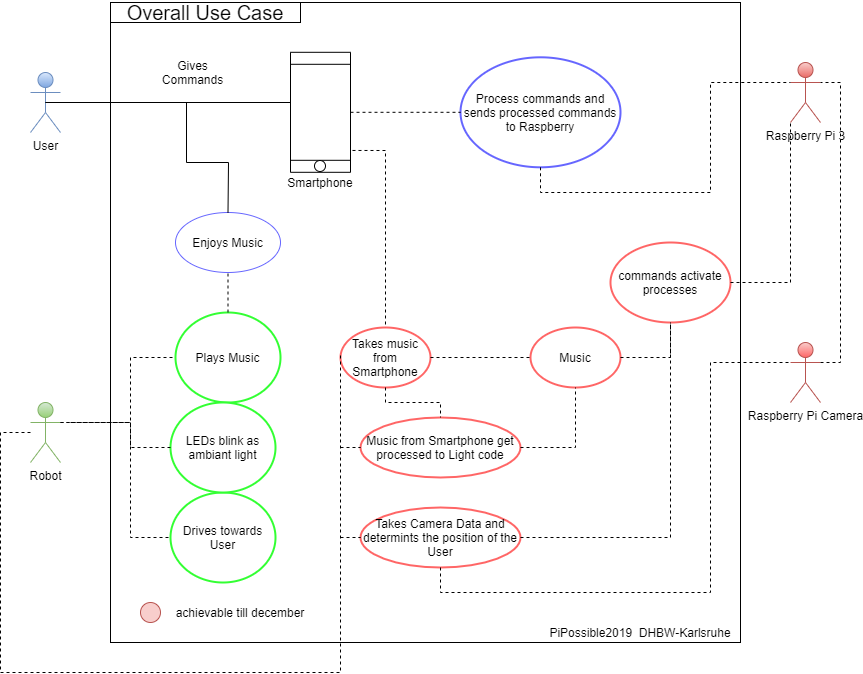

The diagram above was exported from draw.io. Its source (the exported page's mxGraphModel, read from the mxfile embedded in the PNG):
<mxGraphModel dx="2062" dy="1158" grid="1" gridSize="10" guides="1" tooltips="1" connect="1" arrows="1" fold="1" page="1" pageScale="1" pageWidth="827" pageHeight="1169" math="0" shadow="0">
  <root>
    <mxCell id="0" />
    <mxCell id="1" parent="0" />
    <mxCell id="4KHAkhtwJCvOGNMEtZGW-3" value="" style="rounded=0;whiteSpace=wrap;html=1;fontFamily=Helvetica;" parent="1" vertex="1">
      <mxGeometry x="120" y="40" width="630" height="640" as="geometry" />
    </mxCell>
    <mxCell id="4KHAkhtwJCvOGNMEtZGW-4" value="&lt;font style=&quot;font-size: 20px&quot;&gt;Overall Use Case&lt;/font&gt;" style="text;html=1;strokeColor=#000000;fillColor=none;align=center;verticalAlign=middle;whiteSpace=wrap;rounded=0;fontStyle=0;strokeWidth=1;" parent="1" vertex="1">
      <mxGeometry x="120" y="40" width="190" height="20" as="geometry" />
    </mxCell>
    <mxCell id="4KHAkhtwJCvOGNMEtZGW-5" value="PiPossible2019&amp;nbsp; DHBW-Karlsruhe" style="text;html=1;strokeColor=none;fillColor=none;align=center;verticalAlign=middle;whiteSpace=wrap;rounded=0;" parent="1" vertex="1">
      <mxGeometry x="550" y="660" width="200" height="20" as="geometry" />
    </mxCell>
    <object label="User&lt;br&gt;" id="4KHAkhtwJCvOGNMEtZGW-2">
      <mxCell style="shape=umlActor;verticalLabelPosition=bottom;labelBackgroundColor=#ffffff;verticalAlign=top;html=1;gradientColor=#7ea6e0;fillColor=#dae8fc;strokeColor=#6c8ebf;" parent="1" vertex="1">
        <mxGeometry x="40" y="110" width="30" height="60" as="geometry" />
      </mxCell>
    </object>
    <mxCell id="4KHAkhtwJCvOGNMEtZGW-9" value="" style="shape=process;whiteSpace=wrap;html=1;backgroundOutline=1;strokeWidth=1;fontFamily=Helvetica;direction=south;" parent="1" vertex="1">
      <mxGeometry x="300" y="89.79998779296875" width="60" height="120" as="geometry" />
    </mxCell>
    <mxCell id="4KHAkhtwJCvOGNMEtZGW-10" value="Smartphone" style="text;html=1;strokeColor=none;fillColor=none;align=center;verticalAlign=middle;whiteSpace=wrap;rounded=0;fontFamily=Helvetica;" parent="1" vertex="1">
      <mxGeometry x="310" y="210" width="40" height="20" as="geometry" />
    </mxCell>
    <mxCell id="4KHAkhtwJCvOGNMEtZGW-15" value="Gives Commands" style="text;html=1;strokeColor=none;fillColor=none;align=center;verticalAlign=middle;whiteSpace=wrap;rounded=0;fontFamily=Helvetica;rotation=0;" parent="1" vertex="1">
      <mxGeometry x="170" y="100" width="65" height="20" as="geometry" />
    </mxCell>
    <mxCell id="4KHAkhtwJCvOGNMEtZGW-18" value="Enjoys Music" style="ellipse;whiteSpace=wrap;html=1;strokeWidth=1;fontFamily=Helvetica;fillColor=#FFFFFF;strokeColor=#6666FF;" parent="1" vertex="1">
      <mxGeometry x="185" y="250" width="105" height="60" as="geometry" />
    </mxCell>
    <mxCell id="4KHAkhtwJCvOGNMEtZGW-20" value="Plays Music" style="ellipse;whiteSpace=wrap;html=1;strokeWidth=2;fontFamily=Helvetica;strokeColor=#33FF33;" parent="1" vertex="1">
      <mxGeometry x="185" y="350" width="105" height="90" as="geometry" />
    </mxCell>
    <mxCell id="4KHAkhtwJCvOGNMEtZGW-21" value="Robot" style="shape=umlActor;verticalLabelPosition=bottom;labelBackgroundColor=#ffffff;verticalAlign=top;html=1;outlineConnect=0;strokeColor=#82b366;strokeWidth=1;fontFamily=Helvetica;gradientColor=#97d077;fillColor=#d5e8d4;" parent="1" vertex="1">
      <mxGeometry x="40" y="440" width="30" height="60" as="geometry" />
    </mxCell>
    <mxCell id="4KHAkhtwJCvOGNMEtZGW-23" value="Drives towards User" style="ellipse;whiteSpace=wrap;html=1;strokeWidth=2;fontFamily=Helvetica;strokeColor=#33FF33;" parent="1" vertex="1">
      <mxGeometry x="180" y="530" width="105" height="90" as="geometry" />
    </mxCell>
    <mxCell id="4KHAkhtwJCvOGNMEtZGW-24" value="LEDs blink as ambiant light" style="ellipse;whiteSpace=wrap;html=1;strokeWidth=2;fontFamily=Helvetica;strokeColor=#33FF33;" parent="1" vertex="1">
      <mxGeometry x="180" y="440" width="105" height="90" as="geometry" />
    </mxCell>
    <mxCell id="4KHAkhtwJCvOGNMEtZGW-25" value="Process commands and sends processed commands to Raspberry" style="ellipse;whiteSpace=wrap;html=1;strokeWidth=2;fontFamily=Helvetica;strokeColor=#6666FF;" parent="1" vertex="1">
      <mxGeometry x="470" y="94.8" width="160" height="110" as="geometry" />
    </mxCell>
    <mxCell id="4KHAkhtwJCvOGNMEtZGW-26" value="Raspberry Pi 3&lt;br&gt;" style="shape=umlActor;verticalLabelPosition=bottom;labelBackgroundColor=#ffffff;verticalAlign=top;html=1;outlineConnect=0;strokeColor=#b85450;strokeWidth=1;fontFamily=Helvetica;gradientColor=#ea6b66;fillColor=#f8cecc;" parent="1" vertex="1">
      <mxGeometry x="800" y="100" width="30" height="60" as="geometry" />
    </mxCell>
    <mxCell id="4KHAkhtwJCvOGNMEtZGW-38" value="" style="ellipse;whiteSpace=wrap;html=1;aspect=fixed;strokeColor=#000000;strokeWidth=1;fontFamily=Helvetica;" parent="1" vertex="1">
      <mxGeometry x="324" y="198" width="11" height="11" as="geometry" />
    </mxCell>
    <mxCell id="56sXVx-GKUsqskNJvJ8G-1" value="" style="ellipse;whiteSpace=wrap;html=1;aspect=fixed;fillColor=#f8cecc;strokeColor=#b85450;" parent="1" vertex="1">
      <mxGeometry x="150" y="640" width="20" height="20" as="geometry" />
    </mxCell>
    <mxCell id="56sXVx-GKUsqskNJvJ8G-2" value="achievable till december" style="text;html=1;strokeColor=none;fillColor=none;align=center;verticalAlign=middle;whiteSpace=wrap;rounded=0;" parent="1" vertex="1">
      <mxGeometry x="180" y="640" width="140" height="20" as="geometry" />
    </mxCell>
    <mxCell id="wskfxbOn4kLV55rmMFei-5" value="Music" style="ellipse;whiteSpace=wrap;html=1;strokeWidth=2;strokeColor=#FF6666;" parent="1" vertex="1">
      <mxGeometry x="540" y="365" width="90" height="60" as="geometry" />
    </mxCell>
    <mxCell id="wskfxbOn4kLV55rmMFei-6" value="Takes Camera Data and determints the position of the User" style="ellipse;whiteSpace=wrap;html=1;strokeColor=#FF6666;strokeWidth=2;" parent="1" vertex="1">
      <mxGeometry x="370" y="545" width="160" height="60" as="geometry" />
    </mxCell>
    <mxCell id="wskfxbOn4kLV55rmMFei-7" value="Music from Smartphone get processed to Light code" style="ellipse;whiteSpace=wrap;html=1;strokeWidth=2;strokeColor=#FF6666;" parent="1" vertex="1">
      <mxGeometry x="370" y="455" width="160" height="60" as="geometry" />
    </mxCell>
    <mxCell id="wskfxbOn4kLV55rmMFei-14" value="commands activate processes" style="ellipse;whiteSpace=wrap;html=1;strokeColor=#FF6666;strokeWidth=2;" parent="1" vertex="1">
      <mxGeometry x="620" y="280" width="120" height="80" as="geometry" />
    </mxCell>
    <mxCell id="wskfxbOn4kLV55rmMFei-18" value="Takes music from Smartphone" style="ellipse;whiteSpace=wrap;html=1;strokeColor=#FF6666;strokeWidth=2;" parent="1" vertex="1">
      <mxGeometry x="350" y="365" width="90" height="60" as="geometry" />
    </mxCell>
    <mxCell id="wskfxbOn4kLV55rmMFei-25" value="Raspberry Pi Camera" style="shape=umlActor;verticalLabelPosition=bottom;labelBackgroundColor=#ffffff;verticalAlign=top;html=1;outlineConnect=0;fillColor=#F8CECC;strokeColor=#b85450;gradientColor=#FF6666;" parent="1" vertex="1">
      <mxGeometry x="800" y="380" width="30" height="60" as="geometry" />
    </mxCell>
    <mxCell id="0_E3Pbt_5EPulBHvC1GJ-1" value="" style="endArrow=none;html=1;exitX=0.5;exitY=0.5;exitDx=0;exitDy=0;exitPerimeter=0;" edge="1" parent="1" source="4KHAkhtwJCvOGNMEtZGW-2">
      <mxGeometry width="50" height="50" relative="1" as="geometry">
        <mxPoint x="250" y="150" as="sourcePoint" />
        <mxPoint x="300" y="140" as="targetPoint" />
      </mxGeometry>
    </mxCell>
    <mxCell id="0_E3Pbt_5EPulBHvC1GJ-3" value="" style="endArrow=none;html=1;exitX=0.5;exitY=0.5;exitDx=0;exitDy=0;exitPerimeter=0;entryX=0.5;entryY=0;entryDx=0;entryDy=0;rounded=0;" edge="1" parent="1" source="4KHAkhtwJCvOGNMEtZGW-2" target="4KHAkhtwJCvOGNMEtZGW-18">
      <mxGeometry width="50" height="50" relative="1" as="geometry">
        <mxPoint x="250" y="150" as="sourcePoint" />
        <mxPoint x="290" y="100" as="targetPoint" />
        <Array as="points">
          <mxPoint x="196" y="140" />
          <mxPoint x="196" y="200" />
          <mxPoint x="238" y="200" />
        </Array>
      </mxGeometry>
    </mxCell>
    <mxCell id="0_E3Pbt_5EPulBHvC1GJ-4" value="" style="endArrow=none;dashed=1;html=1;entryX=0;entryY=0.5;entryDx=0;entryDy=0;rounded=0;" edge="1" parent="1" target="4KHAkhtwJCvOGNMEtZGW-23">
      <mxGeometry width="50" height="50" relative="1" as="geometry">
        <mxPoint x="80" y="460" as="sourcePoint" />
        <mxPoint x="170" y="545" as="targetPoint" />
        <Array as="points">
          <mxPoint x="140" y="460" />
          <mxPoint x="140" y="575" />
        </Array>
      </mxGeometry>
    </mxCell>
    <mxCell id="0_E3Pbt_5EPulBHvC1GJ-5" value="" style="endArrow=none;dashed=1;html=1;entryX=0;entryY=0.5;entryDx=0;entryDy=0;rounded=0;" edge="1" parent="1" target="4KHAkhtwJCvOGNMEtZGW-24">
      <mxGeometry width="50" height="50" relative="1" as="geometry">
        <mxPoint x="70" y="460" as="sourcePoint" />
        <mxPoint x="160" y="480" as="targetPoint" />
        <Array as="points">
          <mxPoint x="140" y="460" />
          <mxPoint x="140" y="485" />
        </Array>
      </mxGeometry>
    </mxCell>
    <mxCell id="0_E3Pbt_5EPulBHvC1GJ-6" value="" style="endArrow=none;dashed=1;html=1;entryX=0;entryY=0.5;entryDx=0;entryDy=0;exitX=1;exitY=0.3333333333333333;exitDx=0;exitDy=0;exitPerimeter=0;rounded=0;" edge="1" parent="1" source="4KHAkhtwJCvOGNMEtZGW-21" target="4KHAkhtwJCvOGNMEtZGW-20">
      <mxGeometry width="50" height="50" relative="1" as="geometry">
        <mxPoint x="120" y="450" as="sourcePoint" />
        <mxPoint x="170" y="400" as="targetPoint" />
        <Array as="points">
          <mxPoint x="140" y="460" />
          <mxPoint x="140" y="395" />
        </Array>
      </mxGeometry>
    </mxCell>
    <mxCell id="0_E3Pbt_5EPulBHvC1GJ-7" value="" style="endArrow=none;dashed=1;html=1;rounded=0;" edge="1" parent="1">
      <mxGeometry width="50" height="50" relative="1" as="geometry">
        <mxPoint x="40" y="470" as="sourcePoint" />
        <mxPoint x="350" y="390" as="targetPoint" />
        <Array as="points">
          <mxPoint x="10" y="470" />
          <mxPoint x="10" y="710" />
          <mxPoint x="350" y="710" />
        </Array>
      </mxGeometry>
    </mxCell>
    <mxCell id="0_E3Pbt_5EPulBHvC1GJ-8" value="" style="endArrow=none;dashed=1;html=1;entryX=0.5;entryY=1;entryDx=0;entryDy=0;exitX=0.5;exitY=0;exitDx=0;exitDy=0;" edge="1" parent="1" source="4KHAkhtwJCvOGNMEtZGW-20" target="4KHAkhtwJCvOGNMEtZGW-18">
      <mxGeometry width="50" height="50" relative="1" as="geometry">
        <mxPoint x="285" y="350" as="sourcePoint" />
        <mxPoint x="335" y="300" as="targetPoint" />
        <Array as="points" />
      </mxGeometry>
    </mxCell>
    <mxCell id="0_E3Pbt_5EPulBHvC1GJ-9" value="" style="endArrow=none;dashed=1;html=1;entryX=0;entryY=0.5;entryDx=0;entryDy=0;" edge="1" parent="1" source="4KHAkhtwJCvOGNMEtZGW-9" target="4KHAkhtwJCvOGNMEtZGW-25">
      <mxGeometry width="50" height="50" relative="1" as="geometry">
        <mxPoint x="380" y="165" as="sourcePoint" />
        <mxPoint x="430" y="115" as="targetPoint" />
      </mxGeometry>
    </mxCell>
    <mxCell id="0_E3Pbt_5EPulBHvC1GJ-10" value="" style="endArrow=none;dashed=1;html=1;entryX=0.5;entryY=0;entryDx=0;entryDy=0;exitX=0.818;exitY=-0.033;exitDx=0;exitDy=0;exitPerimeter=0;rounded=0;" edge="1" parent="1" source="4KHAkhtwJCvOGNMEtZGW-9" target="wskfxbOn4kLV55rmMFei-18">
      <mxGeometry width="50" height="50" relative="1" as="geometry">
        <mxPoint x="520" y="310" as="sourcePoint" />
        <mxPoint x="570" y="260" as="targetPoint" />
        <Array as="points">
          <mxPoint x="395" y="188" />
        </Array>
      </mxGeometry>
    </mxCell>
    <mxCell id="0_E3Pbt_5EPulBHvC1GJ-11" value="" style="endArrow=none;dashed=1;html=1;entryX=0;entryY=0.5;entryDx=0;entryDy=0;" edge="1" parent="1" target="wskfxbOn4kLV55rmMFei-7">
      <mxGeometry width="50" height="50" relative="1" as="geometry">
        <mxPoint x="350" y="485" as="sourcePoint" />
        <mxPoint x="350" y="470" as="targetPoint" />
      </mxGeometry>
    </mxCell>
    <mxCell id="0_E3Pbt_5EPulBHvC1GJ-12" value="" style="endArrow=none;dashed=1;html=1;entryX=0;entryY=0.5;entryDx=0;entryDy=0;" edge="1" parent="1" target="wskfxbOn4kLV55rmMFei-6">
      <mxGeometry width="50" height="50" relative="1" as="geometry">
        <mxPoint x="350" y="575" as="sourcePoint" />
        <mxPoint x="570" y="260" as="targetPoint" />
      </mxGeometry>
    </mxCell>
    <mxCell id="0_E3Pbt_5EPulBHvC1GJ-13" value="" style="endArrow=none;dashed=1;html=1;exitX=0.5;exitY=1;exitDx=0;exitDy=0;entryX=0.5;entryY=0;entryDx=0;entryDy=0;rounded=0;" edge="1" parent="1" source="wskfxbOn4kLV55rmMFei-18" target="wskfxbOn4kLV55rmMFei-7">
      <mxGeometry width="50" height="50" relative="1" as="geometry">
        <mxPoint x="520" y="310" as="sourcePoint" />
        <mxPoint x="570" y="260" as="targetPoint" />
        <Array as="points">
          <mxPoint x="395" y="440" />
          <mxPoint x="450" y="440" />
        </Array>
      </mxGeometry>
    </mxCell>
    <mxCell id="0_E3Pbt_5EPulBHvC1GJ-14" value="" style="endArrow=none;dashed=1;html=1;exitX=1;exitY=0.5;exitDx=0;exitDy=0;entryX=0;entryY=0.5;entryDx=0;entryDy=0;" edge="1" parent="1" source="wskfxbOn4kLV55rmMFei-18" target="wskfxbOn4kLV55rmMFei-5">
      <mxGeometry width="50" height="50" relative="1" as="geometry">
        <mxPoint x="520" y="310" as="sourcePoint" />
        <mxPoint x="570" y="260" as="targetPoint" />
      </mxGeometry>
    </mxCell>
    <mxCell id="0_E3Pbt_5EPulBHvC1GJ-16" value="" style="endArrow=none;dashed=1;html=1;entryX=0.5;entryY=1;entryDx=0;entryDy=0;exitX=1;exitY=0.5;exitDx=0;exitDy=0;rounded=0;" edge="1" parent="1" source="wskfxbOn4kLV55rmMFei-5" target="wskfxbOn4kLV55rmMFei-14">
      <mxGeometry width="50" height="50" relative="1" as="geometry">
        <mxPoint x="520" y="310" as="sourcePoint" />
        <mxPoint x="570" y="260" as="targetPoint" />
        <Array as="points">
          <mxPoint x="680" y="395" />
        </Array>
      </mxGeometry>
    </mxCell>
    <mxCell id="0_E3Pbt_5EPulBHvC1GJ-17" value="" style="endArrow=none;dashed=1;html=1;entryX=0.5;entryY=1;entryDx=0;entryDy=0;exitX=1;exitY=0.5;exitDx=0;exitDy=0;rounded=0;" edge="1" parent="1" source="wskfxbOn4kLV55rmMFei-6" target="wskfxbOn4kLV55rmMFei-14">
      <mxGeometry width="50" height="50" relative="1" as="geometry">
        <mxPoint x="520" y="310" as="sourcePoint" />
        <mxPoint x="570" y="260" as="targetPoint" />
        <Array as="points">
          <mxPoint x="680" y="575" />
        </Array>
      </mxGeometry>
    </mxCell>
    <mxCell id="0_E3Pbt_5EPulBHvC1GJ-18" value="" style="endArrow=none;dashed=1;html=1;exitX=0.5;exitY=1;exitDx=0;exitDy=0;entryX=0;entryY=0.3333333333333333;entryDx=0;entryDy=0;entryPerimeter=0;rounded=0;" edge="1" parent="1" source="wskfxbOn4kLV55rmMFei-6" target="wskfxbOn4kLV55rmMFei-25">
      <mxGeometry width="50" height="50" relative="1" as="geometry">
        <mxPoint x="630" y="650" as="sourcePoint" />
        <mxPoint x="680" y="600" as="targetPoint" />
        <Array as="points">
          <mxPoint x="450" y="630" />
          <mxPoint x="720" y="630" />
          <mxPoint x="720" y="400" />
        </Array>
      </mxGeometry>
    </mxCell>
    <mxCell id="0_E3Pbt_5EPulBHvC1GJ-19" value="" style="endArrow=none;dashed=1;html=1;entryX=1;entryY=0.3333333333333333;entryDx=0;entryDy=0;entryPerimeter=0;exitX=1;exitY=0.3333333333333333;exitDx=0;exitDy=0;exitPerimeter=0;rounded=0;" edge="1" parent="1" source="wskfxbOn4kLV55rmMFei-25" target="4KHAkhtwJCvOGNMEtZGW-26">
      <mxGeometry width="50" height="50" relative="1" as="geometry">
        <mxPoint x="930" y="260" as="sourcePoint" />
        <mxPoint x="980" y="210" as="targetPoint" />
        <Array as="points">
          <mxPoint x="850" y="400" />
          <mxPoint x="850" y="120" />
        </Array>
      </mxGeometry>
    </mxCell>
    <mxCell id="0_E3Pbt_5EPulBHvC1GJ-20" value="" style="endArrow=none;dashed=1;html=1;exitX=0.5;exitY=1;exitDx=0;exitDy=0;entryX=0;entryY=0.3333333333333333;entryDx=0;entryDy=0;entryPerimeter=0;rounded=0;" edge="1" parent="1" source="4KHAkhtwJCvOGNMEtZGW-25" target="4KHAkhtwJCvOGNMEtZGW-26">
      <mxGeometry width="50" height="50" relative="1" as="geometry">
        <mxPoint x="520" y="310" as="sourcePoint" />
        <mxPoint x="570" y="260" as="targetPoint" />
        <Array as="points">
          <mxPoint x="550" y="230" />
          <mxPoint x="720" y="230" />
          <mxPoint x="720" y="120" />
        </Array>
      </mxGeometry>
    </mxCell>
    <mxCell id="0_E3Pbt_5EPulBHvC1GJ-21" value="" style="endArrow=none;dashed=1;html=1;entryX=0;entryY=1;entryDx=0;entryDy=0;entryPerimeter=0;exitX=1;exitY=0.5;exitDx=0;exitDy=0;rounded=0;" edge="1" parent="1" source="wskfxbOn4kLV55rmMFei-14" target="4KHAkhtwJCvOGNMEtZGW-26">
      <mxGeometry width="50" height="50" relative="1" as="geometry">
        <mxPoint x="520" y="310" as="sourcePoint" />
        <mxPoint x="570" y="260" as="targetPoint" />
        <Array as="points">
          <mxPoint x="800" y="320" />
        </Array>
      </mxGeometry>
    </mxCell>
    <mxCell id="0_E3Pbt_5EPulBHvC1GJ-22" value="" style="endArrow=none;dashed=1;html=1;entryX=0.5;entryY=1;entryDx=0;entryDy=0;exitX=1;exitY=0.5;exitDx=0;exitDy=0;rounded=0;" edge="1" parent="1" source="wskfxbOn4kLV55rmMFei-7" target="wskfxbOn4kLV55rmMFei-5">
      <mxGeometry width="50" height="50" relative="1" as="geometry">
        <mxPoint x="540" y="490" as="sourcePoint" />
        <mxPoint x="590" y="440" as="targetPoint" />
        <Array as="points">
          <mxPoint x="585" y="485" />
        </Array>
      </mxGeometry>
    </mxCell>
  </root>
</mxGraphModel>